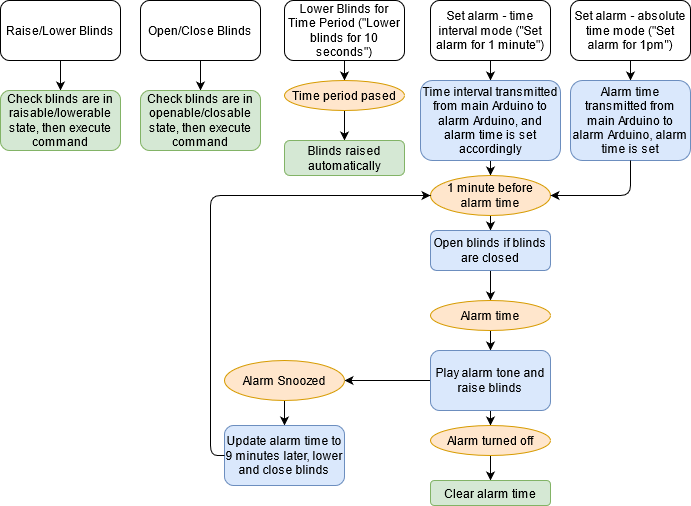

The diagram above was exported from draw.io. Its source (the exported page's mxGraphModel, read from the mxfile embedded in the PNG):
<mxGraphModel dx="1005" dy="1065" grid="1" gridSize="10" guides="1" tooltips="1" connect="1" arrows="1" fold="1" page="1" pageScale="1" pageWidth="827" pageHeight="1169" math="0" shadow="0">
  <root>
    <mxCell id="0" />
    <mxCell id="1" parent="0" />
    <mxCell id="qfpgG7VZe0aXDsTiMybk-35" value="" style="edgeStyle=orthogonalEdgeStyle;rounded=0;orthogonalLoop=1;jettySize=auto;html=1;" edge="1" parent="1" source="qfpgG7VZe0aXDsTiMybk-1" target="qfpgG7VZe0aXDsTiMybk-34">
      <mxGeometry relative="1" as="geometry" />
    </mxCell>
    <mxCell id="qfpgG7VZe0aXDsTiMybk-1" value="Raise/Lower Blinds" style="rounded=1;whiteSpace=wrap;html=1;" vertex="1" parent="1">
      <mxGeometry x="70" y="160" width="120" height="60" as="geometry" />
    </mxCell>
    <mxCell id="qfpgG7VZe0aXDsTiMybk-37" value="" style="edgeStyle=orthogonalEdgeStyle;rounded=0;orthogonalLoop=1;jettySize=auto;html=1;" edge="1" parent="1" source="qfpgG7VZe0aXDsTiMybk-2" target="qfpgG7VZe0aXDsTiMybk-36">
      <mxGeometry relative="1" as="geometry" />
    </mxCell>
    <mxCell id="qfpgG7VZe0aXDsTiMybk-2" value="Open/Close Blinds" style="rounded=1;whiteSpace=wrap;html=1;" vertex="1" parent="1">
      <mxGeometry x="210" y="160" width="120" height="60" as="geometry" />
    </mxCell>
    <mxCell id="qfpgG7VZe0aXDsTiMybk-19" value="" style="edgeStyle=orthogonalEdgeStyle;rounded=0;orthogonalLoop=1;jettySize=auto;html=1;" edge="1" parent="1" source="qfpgG7VZe0aXDsTiMybk-3" target="qfpgG7VZe0aXDsTiMybk-18">
      <mxGeometry relative="1" as="geometry" />
    </mxCell>
    <mxCell id="qfpgG7VZe0aXDsTiMybk-3" value="Lower Blinds for Time Period (&quot;Lower blinds for 10 seconds&quot;)" style="rounded=1;whiteSpace=wrap;html=1;" vertex="1" parent="1">
      <mxGeometry x="354" y="160" width="120" height="60" as="geometry" />
    </mxCell>
    <mxCell id="qfpgG7VZe0aXDsTiMybk-21" value="" style="edgeStyle=orthogonalEdgeStyle;rounded=0;orthogonalLoop=1;jettySize=auto;html=1;" edge="1" parent="1" source="qfpgG7VZe0aXDsTiMybk-18" target="qfpgG7VZe0aXDsTiMybk-20">
      <mxGeometry relative="1" as="geometry" />
    </mxCell>
    <mxCell id="qfpgG7VZe0aXDsTiMybk-18" value="Time period pased" style="ellipse;whiteSpace=wrap;html=1;rounded=1;fillColor=#ffe6cc;strokeColor=#d79b00;" vertex="1" parent="1">
      <mxGeometry x="354" y="240" width="120" height="30" as="geometry" />
    </mxCell>
    <mxCell id="qfpgG7VZe0aXDsTiMybk-20" value="Blinds raised automatically" style="whiteSpace=wrap;html=1;rounded=1;fillColor=#d5e8d4;strokeColor=#82b366;" vertex="1" parent="1">
      <mxGeometry x="354" y="300" width="120" height="35" as="geometry" />
    </mxCell>
    <mxCell id="qfpgG7VZe0aXDsTiMybk-27" value="" style="edgeStyle=orthogonalEdgeStyle;rounded=0;orthogonalLoop=1;jettySize=auto;html=1;" edge="1" parent="1" source="qfpgG7VZe0aXDsTiMybk-22" target="qfpgG7VZe0aXDsTiMybk-26">
      <mxGeometry relative="1" as="geometry" />
    </mxCell>
    <mxCell id="qfpgG7VZe0aXDsTiMybk-22" value="Set alarm - time interval mode (&quot;Set alarm for 1 minute&quot;)" style="rounded=1;whiteSpace=wrap;html=1;" vertex="1" parent="1">
      <mxGeometry x="500" y="160" width="120" height="60" as="geometry" />
    </mxCell>
    <mxCell id="qfpgG7VZe0aXDsTiMybk-31" value="" style="edgeStyle=orthogonalEdgeStyle;rounded=0;orthogonalLoop=1;jettySize=auto;html=1;" edge="1" parent="1" source="qfpgG7VZe0aXDsTiMybk-26" target="qfpgG7VZe0aXDsTiMybk-30">
      <mxGeometry relative="1" as="geometry" />
    </mxCell>
    <mxCell id="qfpgG7VZe0aXDsTiMybk-26" value="Time interval transmitted from main Arduino to alarm Arduino, and alarm time is set accordingly" style="whiteSpace=wrap;html=1;rounded=1;fillColor=#dae8fc;strokeColor=#6c8ebf;" vertex="1" parent="1">
      <mxGeometry x="490" y="240" width="140" height="80" as="geometry" />
    </mxCell>
    <mxCell id="qfpgG7VZe0aXDsTiMybk-33" value="" style="edgeStyle=orthogonalEdgeStyle;rounded=0;orthogonalLoop=1;jettySize=auto;html=1;" edge="1" parent="1" source="qfpgG7VZe0aXDsTiMybk-30" target="qfpgG7VZe0aXDsTiMybk-32">
      <mxGeometry relative="1" as="geometry" />
    </mxCell>
    <mxCell id="qfpgG7VZe0aXDsTiMybk-30" value="1 minute before alarm time" style="ellipse;whiteSpace=wrap;html=1;rounded=1;fillColor=#ffe6cc;strokeColor=#d79b00;" vertex="1" parent="1">
      <mxGeometry x="500" y="335" width="120" height="40" as="geometry" />
    </mxCell>
    <mxCell id="qfpgG7VZe0aXDsTiMybk-41" value="" style="edgeStyle=orthogonalEdgeStyle;rounded=0;orthogonalLoop=1;jettySize=auto;html=1;" edge="1" parent="1" source="qfpgG7VZe0aXDsTiMybk-32" target="qfpgG7VZe0aXDsTiMybk-40">
      <mxGeometry relative="1" as="geometry" />
    </mxCell>
    <mxCell id="qfpgG7VZe0aXDsTiMybk-32" value="Open blinds if blinds are closed" style="whiteSpace=wrap;html=1;rounded=1;fillColor=#dae8fc;strokeColor=#6c8ebf;" vertex="1" parent="1">
      <mxGeometry x="500" y="390" width="120" height="40" as="geometry" />
    </mxCell>
    <mxCell id="qfpgG7VZe0aXDsTiMybk-34" value="Check blinds are in raisable/lowerable state, then execute command" style="whiteSpace=wrap;html=1;rounded=1;fillColor=#d5e8d4;strokeColor=#82b366;" vertex="1" parent="1">
      <mxGeometry x="70" y="250" width="120" height="60" as="geometry" />
    </mxCell>
    <mxCell id="qfpgG7VZe0aXDsTiMybk-36" value="Check blinds are in openable/closable state, then execute command" style="whiteSpace=wrap;html=1;rounded=1;fillColor=#d5e8d4;strokeColor=#82b366;" vertex="1" parent="1">
      <mxGeometry x="210" y="250" width="120" height="60" as="geometry" />
    </mxCell>
    <mxCell id="qfpgG7VZe0aXDsTiMybk-43" value="" style="edgeStyle=orthogonalEdgeStyle;rounded=0;orthogonalLoop=1;jettySize=auto;html=1;" edge="1" parent="1" source="qfpgG7VZe0aXDsTiMybk-40" target="qfpgG7VZe0aXDsTiMybk-42">
      <mxGeometry relative="1" as="geometry" />
    </mxCell>
    <mxCell id="qfpgG7VZe0aXDsTiMybk-40" value="Alarm time" style="ellipse;whiteSpace=wrap;html=1;rounded=1;fillColor=#ffe6cc;strokeColor=#d79b00;" vertex="1" parent="1">
      <mxGeometry x="500" y="460" width="120" height="30" as="geometry" />
    </mxCell>
    <mxCell id="qfpgG7VZe0aXDsTiMybk-47" value="" style="edgeStyle=orthogonalEdgeStyle;rounded=0;orthogonalLoop=1;jettySize=auto;html=1;" edge="1" parent="1" source="qfpgG7VZe0aXDsTiMybk-42" target="qfpgG7VZe0aXDsTiMybk-46">
      <mxGeometry relative="1" as="geometry" />
    </mxCell>
    <mxCell id="qfpgG7VZe0aXDsTiMybk-49" value="" style="edgeStyle=orthogonalEdgeStyle;rounded=0;orthogonalLoop=1;jettySize=auto;html=1;" edge="1" parent="1" source="qfpgG7VZe0aXDsTiMybk-42" target="qfpgG7VZe0aXDsTiMybk-48">
      <mxGeometry relative="1" as="geometry" />
    </mxCell>
    <mxCell id="qfpgG7VZe0aXDsTiMybk-42" value="Play alarm tone and raise blinds" style="whiteSpace=wrap;html=1;rounded=1;fillColor=#dae8fc;strokeColor=#6c8ebf;" vertex="1" parent="1">
      <mxGeometry x="500" y="510" width="120" height="60" as="geometry" />
    </mxCell>
    <mxCell id="qfpgG7VZe0aXDsTiMybk-51" value="" style="edgeStyle=orthogonalEdgeStyle;rounded=0;orthogonalLoop=1;jettySize=auto;html=1;" edge="1" parent="1" source="qfpgG7VZe0aXDsTiMybk-46" target="qfpgG7VZe0aXDsTiMybk-50">
      <mxGeometry relative="1" as="geometry" />
    </mxCell>
    <mxCell id="qfpgG7VZe0aXDsTiMybk-46" value="Alarm Snoozed" style="ellipse;whiteSpace=wrap;html=1;rounded=1;fillColor=#ffe6cc;strokeColor=#d79b00;" vertex="1" parent="1">
      <mxGeometry x="294" y="520" width="120" height="40" as="geometry" />
    </mxCell>
    <mxCell id="qfpgG7VZe0aXDsTiMybk-54" value="" style="edgeStyle=orthogonalEdgeStyle;rounded=0;orthogonalLoop=1;jettySize=auto;html=1;" edge="1" parent="1" source="qfpgG7VZe0aXDsTiMybk-48" target="qfpgG7VZe0aXDsTiMybk-53">
      <mxGeometry relative="1" as="geometry" />
    </mxCell>
    <mxCell id="qfpgG7VZe0aXDsTiMybk-48" value="Alarm turned off" style="ellipse;whiteSpace=wrap;html=1;rounded=1;strokeColor=#d79b00;fillColor=#ffe6cc;" vertex="1" parent="1">
      <mxGeometry x="500" y="585" width="120" height="30" as="geometry" />
    </mxCell>
    <mxCell id="qfpgG7VZe0aXDsTiMybk-50" value="Update alarm time to 9 minutes later, lower and close blinds" style="whiteSpace=wrap;html=1;rounded=1;strokeColor=#6c8ebf;fillColor=#dae8fc;" vertex="1" parent="1">
      <mxGeometry x="294" y="585" width="120" height="60" as="geometry" />
    </mxCell>
    <mxCell id="qfpgG7VZe0aXDsTiMybk-52" value="" style="endArrow=classic;html=1;exitX=0;exitY=0.5;exitDx=0;exitDy=0;entryX=0;entryY=0.5;entryDx=0;entryDy=0;" edge="1" parent="1" source="qfpgG7VZe0aXDsTiMybk-50" target="qfpgG7VZe0aXDsTiMybk-30">
      <mxGeometry width="50" height="50" relative="1" as="geometry">
        <mxPoint x="420" y="530" as="sourcePoint" />
        <mxPoint x="354" y="430" as="targetPoint" />
        <Array as="points">
          <mxPoint x="280" y="615" />
          <mxPoint x="280" y="355" />
        </Array>
      </mxGeometry>
    </mxCell>
    <mxCell id="qfpgG7VZe0aXDsTiMybk-53" value="Clear alarm time" style="whiteSpace=wrap;html=1;rounded=1;strokeColor=#82b366;fillColor=#d5e8d4;" vertex="1" parent="1">
      <mxGeometry x="500" y="640" width="120" height="25" as="geometry" />
    </mxCell>
    <mxCell id="qfpgG7VZe0aXDsTiMybk-57" value="" style="edgeStyle=orthogonalEdgeStyle;rounded=0;orthogonalLoop=1;jettySize=auto;html=1;" edge="1" parent="1" source="qfpgG7VZe0aXDsTiMybk-55" target="qfpgG7VZe0aXDsTiMybk-56">
      <mxGeometry relative="1" as="geometry" />
    </mxCell>
    <mxCell id="qfpgG7VZe0aXDsTiMybk-55" value="Set alarm - absolute time mode (&quot;Set alarm for 1pm&quot;)" style="rounded=1;whiteSpace=wrap;html=1;" vertex="1" parent="1">
      <mxGeometry x="640" y="160" width="120" height="60" as="geometry" />
    </mxCell>
    <mxCell id="qfpgG7VZe0aXDsTiMybk-56" value="Alarm time transmitted from main Arduino to alarm Arduino, alarm time is set" style="whiteSpace=wrap;html=1;rounded=1;fillColor=#dae8fc;strokeColor=#6c8ebf;" vertex="1" parent="1">
      <mxGeometry x="640" y="240" width="120" height="80" as="geometry" />
    </mxCell>
    <mxCell id="qfpgG7VZe0aXDsTiMybk-58" value="" style="endArrow=classic;html=1;exitX=0.5;exitY=1;exitDx=0;exitDy=0;entryX=1;entryY=0.5;entryDx=0;entryDy=0;" edge="1" parent="1" source="qfpgG7VZe0aXDsTiMybk-56" target="qfpgG7VZe0aXDsTiMybk-30">
      <mxGeometry width="50" height="50" relative="1" as="geometry">
        <mxPoint x="420" y="530" as="sourcePoint" />
        <mxPoint x="470" y="480" as="targetPoint" />
        <Array as="points">
          <mxPoint x="700" y="355" />
        </Array>
      </mxGeometry>
    </mxCell>
  </root>
</mxGraphModel>